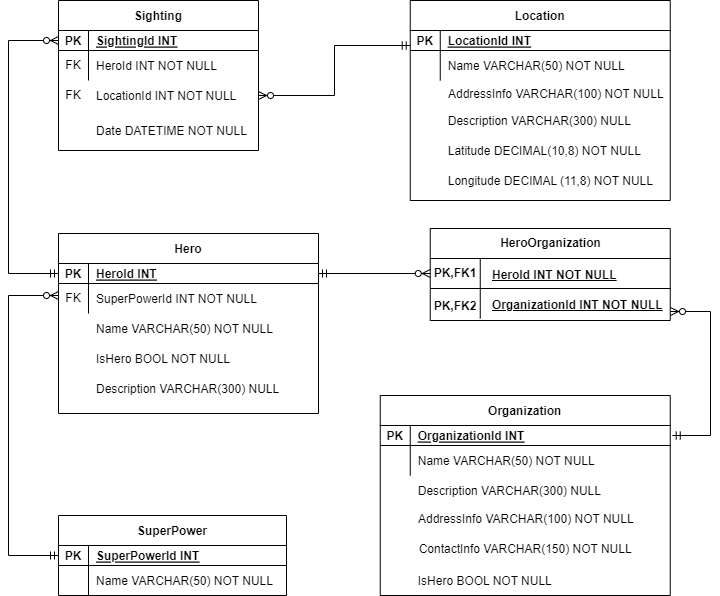

The diagram above was exported from draw.io. Its source (the exported page's mxGraphModel, read from the mxfile embedded in the PNG):
<mxGraphModel dx="1290" dy="534" grid="1" gridSize="10" guides="1" tooltips="1" connect="1" arrows="1" fold="1" page="1" pageScale="1" pageWidth="850" pageHeight="1100" math="0" shadow="0">
  <root>
    <mxCell id="0" />
    <mxCell id="1" parent="0" />
    <mxCell id="KFWLgoPqY7CO2NbKkdLF-1" value="Hero" style="shape=table;startSize=30;container=1;collapsible=1;childLayout=tableLayout;fixedRows=1;rowLines=0;fontStyle=1;align=center;resizeLast=1;" parent="1" vertex="1">
      <mxGeometry x="90" y="273" width="260" height="180" as="geometry" />
    </mxCell>
    <mxCell id="KFWLgoPqY7CO2NbKkdLF-2" value="" style="shape=partialRectangle;collapsible=0;dropTarget=0;pointerEvents=0;fillColor=none;points=[[0,0.5],[1,0.5]];portConstraint=eastwest;top=0;left=0;right=0;bottom=1;" parent="KFWLgoPqY7CO2NbKkdLF-1" vertex="1">
      <mxGeometry y="30" width="260" height="20" as="geometry" />
    </mxCell>
    <mxCell id="KFWLgoPqY7CO2NbKkdLF-3" value="PK" style="shape=partialRectangle;overflow=hidden;connectable=0;fillColor=none;top=0;left=0;bottom=0;right=0;fontStyle=1;" parent="KFWLgoPqY7CO2NbKkdLF-2" vertex="1">
      <mxGeometry width="30" height="20" as="geometry">
        <mxRectangle width="30" height="20" as="alternateBounds" />
      </mxGeometry>
    </mxCell>
    <mxCell id="KFWLgoPqY7CO2NbKkdLF-4" value="HeroId INT" style="shape=partialRectangle;overflow=hidden;connectable=0;fillColor=none;top=0;left=0;bottom=0;right=0;align=left;spacingLeft=6;fontStyle=5;" parent="KFWLgoPqY7CO2NbKkdLF-2" vertex="1">
      <mxGeometry x="30" width="230" height="20" as="geometry">
        <mxRectangle width="230" height="20" as="alternateBounds" />
      </mxGeometry>
    </mxCell>
    <mxCell id="KFWLgoPqY7CO2NbKkdLF-5" value="" style="shape=partialRectangle;collapsible=0;dropTarget=0;pointerEvents=0;fillColor=none;points=[[0,0.5],[1,0.5]];portConstraint=eastwest;top=0;left=0;right=0;bottom=0;" parent="KFWLgoPqY7CO2NbKkdLF-1" vertex="1">
      <mxGeometry y="50" width="260" height="30" as="geometry" />
    </mxCell>
    <mxCell id="KFWLgoPqY7CO2NbKkdLF-6" value="" style="shape=partialRectangle;overflow=hidden;connectable=0;fillColor=none;top=0;left=0;bottom=0;right=0;" parent="KFWLgoPqY7CO2NbKkdLF-5" vertex="1">
      <mxGeometry width="30" height="30" as="geometry">
        <mxRectangle width="30" height="30" as="alternateBounds" />
      </mxGeometry>
    </mxCell>
    <mxCell id="KFWLgoPqY7CO2NbKkdLF-7" value="SuperPowerId INT NOT NULL" style="shape=partialRectangle;overflow=hidden;connectable=0;fillColor=none;top=0;left=0;bottom=0;right=0;align=left;spacingLeft=6;" parent="KFWLgoPqY7CO2NbKkdLF-5" vertex="1">
      <mxGeometry x="30" width="230" height="30" as="geometry">
        <mxRectangle width="230" height="30" as="alternateBounds" />
      </mxGeometry>
    </mxCell>
    <mxCell id="KFWLgoPqY7CO2NbKkdLF-21" value="IsHero BOOL NOT NULL" style="shape=partialRectangle;overflow=hidden;connectable=0;fillColor=none;top=0;left=0;bottom=0;right=0;align=left;spacingLeft=6;" parent="1" vertex="1">
      <mxGeometry x="120" y="383" width="232" height="30" as="geometry">
        <mxRectangle width="220" height="30" as="alternateBounds" />
      </mxGeometry>
    </mxCell>
    <mxCell id="KFWLgoPqY7CO2NbKkdLF-80" value="Location" style="shape=table;startSize=30;container=1;collapsible=1;childLayout=tableLayout;fixedRows=1;rowLines=0;fontStyle=1;align=center;resizeLast=1;" parent="1" vertex="1">
      <mxGeometry x="441.75" y="40" width="260" height="200" as="geometry" />
    </mxCell>
    <mxCell id="KFWLgoPqY7CO2NbKkdLF-81" value="" style="shape=partialRectangle;collapsible=0;dropTarget=0;pointerEvents=0;fillColor=none;points=[[0,0.5],[1,0.5]];portConstraint=eastwest;top=0;left=0;right=0;bottom=1;" parent="KFWLgoPqY7CO2NbKkdLF-80" vertex="1">
      <mxGeometry y="30" width="260" height="20" as="geometry" />
    </mxCell>
    <mxCell id="KFWLgoPqY7CO2NbKkdLF-82" value="PK" style="shape=partialRectangle;overflow=hidden;connectable=0;fillColor=none;top=0;left=0;bottom=0;right=0;fontStyle=1;" parent="KFWLgoPqY7CO2NbKkdLF-81" vertex="1">
      <mxGeometry width="30" height="20" as="geometry">
        <mxRectangle width="30" height="20" as="alternateBounds" />
      </mxGeometry>
    </mxCell>
    <mxCell id="KFWLgoPqY7CO2NbKkdLF-83" value="LocationId INT" style="shape=partialRectangle;overflow=hidden;connectable=0;fillColor=none;top=0;left=0;bottom=0;right=0;align=left;spacingLeft=6;fontStyle=5;" parent="KFWLgoPqY7CO2NbKkdLF-81" vertex="1">
      <mxGeometry x="30" width="230" height="20" as="geometry">
        <mxRectangle width="230" height="20" as="alternateBounds" />
      </mxGeometry>
    </mxCell>
    <mxCell id="KFWLgoPqY7CO2NbKkdLF-84" value="" style="shape=partialRectangle;collapsible=0;dropTarget=0;pointerEvents=0;fillColor=none;points=[[0,0.5],[1,0.5]];portConstraint=eastwest;top=0;left=0;right=0;bottom=0;" parent="KFWLgoPqY7CO2NbKkdLF-80" vertex="1">
      <mxGeometry y="50" width="260" height="30" as="geometry" />
    </mxCell>
    <mxCell id="KFWLgoPqY7CO2NbKkdLF-85" value="" style="shape=partialRectangle;overflow=hidden;connectable=0;fillColor=none;top=0;left=0;bottom=0;right=0;" parent="KFWLgoPqY7CO2NbKkdLF-84" vertex="1">
      <mxGeometry width="30" height="30" as="geometry">
        <mxRectangle width="30" height="30" as="alternateBounds" />
      </mxGeometry>
    </mxCell>
    <mxCell id="KFWLgoPqY7CO2NbKkdLF-86" value="Name VARCHAR(50) NOT NULL" style="shape=partialRectangle;overflow=hidden;connectable=0;fillColor=none;top=0;left=0;bottom=0;right=0;align=left;spacingLeft=6;" parent="KFWLgoPqY7CO2NbKkdLF-84" vertex="1">
      <mxGeometry x="30" width="230" height="30" as="geometry">
        <mxRectangle width="230" height="30" as="alternateBounds" />
      </mxGeometry>
    </mxCell>
    <mxCell id="KFWLgoPqY7CO2NbKkdLF-87" value="Description VARCHAR(300) NULL" style="shape=partialRectangle;overflow=hidden;connectable=0;fillColor=none;top=0;left=0;bottom=0;right=0;align=left;spacingLeft=6;" parent="1" vertex="1">
      <mxGeometry x="471.75" y="145" width="200" height="30" as="geometry">
        <mxRectangle width="220" height="30" as="alternateBounds" />
      </mxGeometry>
    </mxCell>
    <mxCell id="KFWLgoPqY7CO2NbKkdLF-89" value="&amp;nbsp; AddressInfo VARCHAR(100) NOT NULL" style="text;whiteSpace=wrap;html=1;" parent="1" vertex="1">
      <mxGeometry x="471.75" y="120" width="230" height="30" as="geometry" />
    </mxCell>
    <mxCell id="KFWLgoPqY7CO2NbKkdLF-102" value="Latitude DECIMAL(10,8) NOT NULL" style="shape=partialRectangle;overflow=hidden;connectable=0;fillColor=none;top=0;left=0;bottom=0;right=0;align=left;spacingLeft=6;" parent="1" vertex="1">
      <mxGeometry x="471.75" y="175" width="210" height="30" as="geometry">
        <mxRectangle width="220" height="30" as="alternateBounds" />
      </mxGeometry>
    </mxCell>
    <mxCell id="KFWLgoPqY7CO2NbKkdLF-103" value="Longitude DECIMAL (11,8) NOT NULL" style="shape=partialRectangle;overflow=hidden;connectable=0;fillColor=none;top=0;left=0;bottom=0;right=0;align=left;spacingLeft=6;" parent="1" vertex="1">
      <mxGeometry x="471.75" y="205" width="220" height="30" as="geometry">
        <mxRectangle width="220" height="30" as="alternateBounds" />
      </mxGeometry>
    </mxCell>
    <mxCell id="KFWLgoPqY7CO2NbKkdLF-104" value="Description VARCHAR(300) NULL" style="shape=partialRectangle;overflow=hidden;connectable=0;fillColor=none;top=0;left=0;bottom=0;right=0;align=left;spacingLeft=6;" parent="1" vertex="1">
      <mxGeometry x="120" y="413" width="232" height="30" as="geometry">
        <mxRectangle width="220" height="30" as="alternateBounds" />
      </mxGeometry>
    </mxCell>
    <mxCell id="KFWLgoPqY7CO2NbKkdLF-105" value="Organization" style="shape=table;startSize=30;container=1;collapsible=1;childLayout=tableLayout;fixedRows=1;rowLines=0;fontStyle=1;align=center;resizeLast=1;" parent="1" vertex="1">
      <mxGeometry x="411.75" y="435" width="290" height="200" as="geometry" />
    </mxCell>
    <mxCell id="KFWLgoPqY7CO2NbKkdLF-106" value="" style="shape=partialRectangle;collapsible=0;dropTarget=0;pointerEvents=0;fillColor=none;points=[[0,0.5],[1,0.5]];portConstraint=eastwest;top=0;left=0;right=0;bottom=1;" parent="KFWLgoPqY7CO2NbKkdLF-105" vertex="1">
      <mxGeometry y="30" width="290" height="20" as="geometry" />
    </mxCell>
    <mxCell id="KFWLgoPqY7CO2NbKkdLF-107" value="PK" style="shape=partialRectangle;overflow=hidden;connectable=0;fillColor=none;top=0;left=0;bottom=0;right=0;fontStyle=1;" parent="KFWLgoPqY7CO2NbKkdLF-106" vertex="1">
      <mxGeometry width="30" height="20" as="geometry">
        <mxRectangle width="30" height="20" as="alternateBounds" />
      </mxGeometry>
    </mxCell>
    <mxCell id="KFWLgoPqY7CO2NbKkdLF-108" value="OrganizationId INT" style="shape=partialRectangle;overflow=hidden;connectable=0;fillColor=none;top=0;left=0;bottom=0;right=0;align=left;spacingLeft=6;fontStyle=5;" parent="KFWLgoPqY7CO2NbKkdLF-106" vertex="1">
      <mxGeometry x="30" width="260" height="20" as="geometry">
        <mxRectangle width="260" height="20" as="alternateBounds" />
      </mxGeometry>
    </mxCell>
    <mxCell id="KFWLgoPqY7CO2NbKkdLF-109" value="" style="shape=partialRectangle;collapsible=0;dropTarget=0;pointerEvents=0;fillColor=none;points=[[0,0.5],[1,0.5]];portConstraint=eastwest;top=0;left=0;right=0;bottom=0;" parent="KFWLgoPqY7CO2NbKkdLF-105" vertex="1">
      <mxGeometry y="50" width="290" height="30" as="geometry" />
    </mxCell>
    <mxCell id="KFWLgoPqY7CO2NbKkdLF-110" value="" style="shape=partialRectangle;overflow=hidden;connectable=0;fillColor=none;top=0;left=0;bottom=0;right=0;" parent="KFWLgoPqY7CO2NbKkdLF-109" vertex="1">
      <mxGeometry width="30" height="30" as="geometry">
        <mxRectangle width="30" height="30" as="alternateBounds" />
      </mxGeometry>
    </mxCell>
    <mxCell id="KFWLgoPqY7CO2NbKkdLF-111" value="Name VARCHAR(50) NOT NULL" style="shape=partialRectangle;overflow=hidden;connectable=0;fillColor=none;top=0;left=0;bottom=0;right=0;align=left;spacingLeft=6;" parent="KFWLgoPqY7CO2NbKkdLF-109" vertex="1">
      <mxGeometry x="30" width="260" height="30" as="geometry">
        <mxRectangle width="260" height="30" as="alternateBounds" />
      </mxGeometry>
    </mxCell>
    <mxCell id="KFWLgoPqY7CO2NbKkdLF-112" value="Description VARCHAR(300) NULL" style="shape=partialRectangle;overflow=hidden;connectable=0;fillColor=none;top=0;left=0;bottom=0;right=0;align=left;spacingLeft=6;" parent="1" vertex="1">
      <mxGeometry x="441.75" y="515" width="200" height="30" as="geometry">
        <mxRectangle width="220" height="30" as="alternateBounds" />
      </mxGeometry>
    </mxCell>
    <mxCell id="KFWLgoPqY7CO2NbKkdLF-113" value="&amp;nbsp; AddressInfo VARCHAR(100) NOT NULL" style="text;whiteSpace=wrap;html=1;" parent="1" vertex="1">
      <mxGeometry x="441.75" y="545" width="230" height="30" as="geometry" />
    </mxCell>
    <mxCell id="KFWLgoPqY7CO2NbKkdLF-116" value="&amp;nbsp; ContactInfo VARCHAR(150) NOT NULL" style="text;whiteSpace=wrap;html=1;" parent="1" vertex="1">
      <mxGeometry x="441.75" y="575" width="230" height="30" as="geometry" />
    </mxCell>
    <mxCell id="KFWLgoPqY7CO2NbKkdLF-117" value="IsHero BOOL NOT NULL" style="shape=partialRectangle;overflow=hidden;connectable=0;fillColor=none;top=0;left=0;bottom=0;right=0;align=left;spacingLeft=6;" parent="1" vertex="1">
      <mxGeometry x="441.75" y="605" width="232" height="30" as="geometry">
        <mxRectangle width="220" height="30" as="alternateBounds" />
      </mxGeometry>
    </mxCell>
    <mxCell id="KFWLgoPqY7CO2NbKkdLF-125" value="Sighting" style="shape=table;startSize=30;container=1;collapsible=1;childLayout=tableLayout;fixedRows=1;rowLines=0;fontStyle=1;align=center;resizeLast=1;" parent="1" vertex="1">
      <mxGeometry x="90" y="40" width="200" height="150" as="geometry" />
    </mxCell>
    <mxCell id="KFWLgoPqY7CO2NbKkdLF-126" value="" style="shape=partialRectangle;collapsible=0;dropTarget=0;pointerEvents=0;fillColor=none;points=[[0,0.5],[1,0.5]];portConstraint=eastwest;top=0;left=0;right=0;bottom=1;" parent="KFWLgoPqY7CO2NbKkdLF-125" vertex="1">
      <mxGeometry y="30" width="200" height="20" as="geometry" />
    </mxCell>
    <mxCell id="KFWLgoPqY7CO2NbKkdLF-127" value="PK" style="shape=partialRectangle;overflow=hidden;connectable=0;fillColor=none;top=0;left=0;bottom=0;right=0;fontStyle=1;" parent="KFWLgoPqY7CO2NbKkdLF-126" vertex="1">
      <mxGeometry width="30" height="20" as="geometry">
        <mxRectangle width="30" height="20" as="alternateBounds" />
      </mxGeometry>
    </mxCell>
    <mxCell id="KFWLgoPqY7CO2NbKkdLF-128" value="SightingId INT" style="shape=partialRectangle;overflow=hidden;connectable=0;fillColor=none;top=0;left=0;bottom=0;right=0;align=left;spacingLeft=6;fontStyle=5;" parent="KFWLgoPqY7CO2NbKkdLF-126" vertex="1">
      <mxGeometry x="30" width="170" height="20" as="geometry">
        <mxRectangle width="170" height="20" as="alternateBounds" />
      </mxGeometry>
    </mxCell>
    <mxCell id="KFWLgoPqY7CO2NbKkdLF-129" value="" style="shape=partialRectangle;collapsible=0;dropTarget=0;pointerEvents=0;fillColor=none;points=[[0,0.5],[1,0.5]];portConstraint=eastwest;top=0;left=0;right=0;bottom=0;" parent="KFWLgoPqY7CO2NbKkdLF-125" vertex="1">
      <mxGeometry y="50" width="200" height="30" as="geometry" />
    </mxCell>
    <mxCell id="KFWLgoPqY7CO2NbKkdLF-130" value="" style="shape=partialRectangle;overflow=hidden;connectable=0;fillColor=none;top=0;left=0;bottom=0;right=0;" parent="KFWLgoPqY7CO2NbKkdLF-129" vertex="1">
      <mxGeometry width="30" height="30" as="geometry">
        <mxRectangle width="30" height="30" as="alternateBounds" />
      </mxGeometry>
    </mxCell>
    <mxCell id="KFWLgoPqY7CO2NbKkdLF-131" value="HeroId INT NOT NULL" style="shape=partialRectangle;overflow=hidden;connectable=0;fillColor=none;top=0;left=0;bottom=0;right=0;align=left;spacingLeft=6;" parent="KFWLgoPqY7CO2NbKkdLF-129" vertex="1">
      <mxGeometry x="30" width="170" height="30" as="geometry">
        <mxRectangle width="170" height="30" as="alternateBounds" />
      </mxGeometry>
    </mxCell>
    <mxCell id="KFWLgoPqY7CO2NbKkdLF-136" value="&lt;span style=&quot;font-weight: normal;&quot;&gt;FK&lt;/span&gt;" style="shape=partialRectangle;connectable=0;fillColor=none;top=0;left=0;bottom=0;right=0;fontStyle=1;overflow=hidden;whiteSpace=wrap;html=1;" parent="1" vertex="1">
      <mxGeometry x="90" y="90" width="30" height="30" as="geometry">
        <mxRectangle width="30" height="30" as="alternateBounds" />
      </mxGeometry>
    </mxCell>
    <mxCell id="KFWLgoPqY7CO2NbKkdLF-138" value="LocationId INT NOT NULL" style="shape=partialRectangle;overflow=hidden;connectable=0;fillColor=none;top=0;left=0;bottom=0;right=0;align=left;spacingLeft=6;" parent="1" vertex="1">
      <mxGeometry x="120" y="120" width="160" height="30" as="geometry">
        <mxRectangle width="260" height="30" as="alternateBounds" />
      </mxGeometry>
    </mxCell>
    <mxCell id="KFWLgoPqY7CO2NbKkdLF-139" value="&lt;span style=&quot;font-weight: normal;&quot;&gt;FK&lt;/span&gt;" style="shape=partialRectangle;connectable=0;fillColor=none;top=0;left=0;bottom=0;right=0;fontStyle=1;overflow=hidden;whiteSpace=wrap;html=1;" parent="1" vertex="1">
      <mxGeometry x="90" y="120" width="30" height="30" as="geometry">
        <mxRectangle width="30" height="30" as="alternateBounds" />
      </mxGeometry>
    </mxCell>
    <mxCell id="KFWLgoPqY7CO2NbKkdLF-140" value="Date DATETIME NOT NULL" style="shape=partialRectangle;overflow=hidden;connectable=0;fillColor=none;top=0;left=0;bottom=0;right=0;align=left;spacingLeft=6;" parent="1" vertex="1">
      <mxGeometry x="120" y="155" width="170" height="30" as="geometry">
        <mxRectangle width="260" height="30" as="alternateBounds" />
      </mxGeometry>
    </mxCell>
    <mxCell id="KFWLgoPqY7CO2NbKkdLF-141" value="HeroOrganization" style="shape=table;startSize=30;container=1;collapsible=1;childLayout=tableLayout;fixedRows=1;rowLines=0;fontStyle=1;align=center;resizeLast=1;html=1;" parent="1" vertex="1">
      <mxGeometry x="461.75" y="268" width="240" height="92" as="geometry" />
    </mxCell>
    <mxCell id="KFWLgoPqY7CO2NbKkdLF-142" value="" style="shape=tableRow;horizontal=0;startSize=0;swimlaneHead=0;swimlaneBody=0;fillColor=none;collapsible=0;dropTarget=0;points=[[0,0.5],[1,0.5]];portConstraint=eastwest;top=0;left=0;right=0;bottom=1;" parent="KFWLgoPqY7CO2NbKkdLF-141" vertex="1">
      <mxGeometry y="30" width="240" height="30" as="geometry" />
    </mxCell>
    <mxCell id="KFWLgoPqY7CO2NbKkdLF-143" value="PK,FK1" style="shape=partialRectangle;connectable=0;fillColor=none;top=0;left=0;bottom=0;right=0;fontStyle=1;overflow=hidden;whiteSpace=wrap;html=1;" parent="KFWLgoPqY7CO2NbKkdLF-142" vertex="1">
      <mxGeometry width="50" height="30" as="geometry">
        <mxRectangle width="50" height="30" as="alternateBounds" />
      </mxGeometry>
    </mxCell>
    <mxCell id="KFWLgoPqY7CO2NbKkdLF-144" value="" style="shape=partialRectangle;connectable=0;fillColor=none;top=0;left=0;bottom=0;right=0;align=left;spacingLeft=6;fontStyle=5;overflow=hidden;whiteSpace=wrap;html=1;" parent="KFWLgoPqY7CO2NbKkdLF-142" vertex="1">
      <mxGeometry x="50" width="190" height="30" as="geometry">
        <mxRectangle width="190" height="30" as="alternateBounds" />
      </mxGeometry>
    </mxCell>
    <mxCell id="KFWLgoPqY7CO2NbKkdLF-145" value="" style="shape=tableRow;horizontal=0;startSize=0;swimlaneHead=0;swimlaneBody=0;fillColor=none;collapsible=0;dropTarget=0;points=[[0,0.5],[1,0.5]];portConstraint=eastwest;top=0;left=0;right=0;bottom=0;" parent="KFWLgoPqY7CO2NbKkdLF-141" vertex="1">
      <mxGeometry y="60" width="240" height="30" as="geometry" />
    </mxCell>
    <mxCell id="KFWLgoPqY7CO2NbKkdLF-146" value="" style="shape=partialRectangle;connectable=0;fillColor=none;top=0;left=0;bottom=0;right=0;editable=1;overflow=hidden;whiteSpace=wrap;html=1;" parent="KFWLgoPqY7CO2NbKkdLF-145" vertex="1">
      <mxGeometry width="50" height="30" as="geometry">
        <mxRectangle width="50" height="30" as="alternateBounds" />
      </mxGeometry>
    </mxCell>
    <mxCell id="KFWLgoPqY7CO2NbKkdLF-147" value="" style="shape=partialRectangle;connectable=0;fillColor=none;top=0;left=0;bottom=0;right=0;align=left;spacingLeft=6;overflow=hidden;whiteSpace=wrap;html=1;" parent="KFWLgoPqY7CO2NbKkdLF-145" vertex="1">
      <mxGeometry x="50" width="190" height="30" as="geometry">
        <mxRectangle width="190" height="30" as="alternateBounds" />
      </mxGeometry>
    </mxCell>
    <mxCell id="KFWLgoPqY7CO2NbKkdLF-148" value="PK,FK2" style="shape=partialRectangle;connectable=0;fillColor=none;top=0;left=0;bottom=0;right=0;fontStyle=1;overflow=hidden;whiteSpace=wrap;html=1;" parent="1" vertex="1">
      <mxGeometry x="461.75" y="331" width="50" height="30" as="geometry">
        <mxRectangle width="50" height="30" as="alternateBounds" />
      </mxGeometry>
    </mxCell>
    <mxCell id="KFWLgoPqY7CO2NbKkdLF-149" value="&lt;b&gt;&lt;u&gt;HeroId INT NOT NULL&lt;/u&gt;&lt;/b&gt;" style="text;whiteSpace=wrap;html=1;" parent="1" vertex="1">
      <mxGeometry x="521.75" y="300.5" width="178.25" height="19.5" as="geometry" />
    </mxCell>
    <mxCell id="KFWLgoPqY7CO2NbKkdLF-150" value="&lt;b&gt;&lt;u&gt;OrganizationId INT NOT NULL&lt;/u&gt;&lt;/b&gt;" style="text;whiteSpace=wrap;html=1;" parent="1" vertex="1">
      <mxGeometry x="521.75" y="331" width="178.25" height="30" as="geometry" />
    </mxCell>
    <mxCell id="KFWLgoPqY7CO2NbKkdLF-158" value="SuperPower" style="shape=table;startSize=30;container=1;collapsible=1;childLayout=tableLayout;fixedRows=1;rowLines=0;fontStyle=1;align=center;resizeLast=1;" parent="1" vertex="1">
      <mxGeometry x="90" y="555" width="228" height="80" as="geometry" />
    </mxCell>
    <mxCell id="KFWLgoPqY7CO2NbKkdLF-159" value="" style="shape=partialRectangle;collapsible=0;dropTarget=0;pointerEvents=0;fillColor=none;points=[[0,0.5],[1,0.5]];portConstraint=eastwest;top=0;left=0;right=0;bottom=1;" parent="KFWLgoPqY7CO2NbKkdLF-158" vertex="1">
      <mxGeometry y="30" width="228" height="20" as="geometry" />
    </mxCell>
    <mxCell id="KFWLgoPqY7CO2NbKkdLF-160" value="PK" style="shape=partialRectangle;overflow=hidden;connectable=0;fillColor=none;top=0;left=0;bottom=0;right=0;fontStyle=1;" parent="KFWLgoPqY7CO2NbKkdLF-159" vertex="1">
      <mxGeometry width="30" height="20" as="geometry">
        <mxRectangle width="30" height="20" as="alternateBounds" />
      </mxGeometry>
    </mxCell>
    <mxCell id="KFWLgoPqY7CO2NbKkdLF-161" value="SuperPowerId INT" style="shape=partialRectangle;overflow=hidden;connectable=0;fillColor=none;top=0;left=0;bottom=0;right=0;align=left;spacingLeft=6;fontStyle=5;" parent="KFWLgoPqY7CO2NbKkdLF-159" vertex="1">
      <mxGeometry x="30" width="198" height="20" as="geometry">
        <mxRectangle width="198" height="20" as="alternateBounds" />
      </mxGeometry>
    </mxCell>
    <mxCell id="KFWLgoPqY7CO2NbKkdLF-162" value="" style="shape=partialRectangle;collapsible=0;dropTarget=0;pointerEvents=0;fillColor=none;points=[[0,0.5],[1,0.5]];portConstraint=eastwest;top=0;left=0;right=0;bottom=0;" parent="KFWLgoPqY7CO2NbKkdLF-158" vertex="1">
      <mxGeometry y="50" width="228" height="30" as="geometry" />
    </mxCell>
    <mxCell id="KFWLgoPqY7CO2NbKkdLF-163" value="" style="shape=partialRectangle;overflow=hidden;connectable=0;fillColor=none;top=0;left=0;bottom=0;right=0;" parent="KFWLgoPqY7CO2NbKkdLF-162" vertex="1">
      <mxGeometry width="30" height="30" as="geometry">
        <mxRectangle width="30" height="30" as="alternateBounds" />
      </mxGeometry>
    </mxCell>
    <mxCell id="KFWLgoPqY7CO2NbKkdLF-164" value="Name VARCHAR(50) NOT NULL" style="shape=partialRectangle;overflow=hidden;connectable=0;fillColor=none;top=0;left=0;bottom=0;right=0;align=left;spacingLeft=6;" parent="KFWLgoPqY7CO2NbKkdLF-162" vertex="1">
      <mxGeometry x="30" width="198" height="30" as="geometry">
        <mxRectangle width="198" height="30" as="alternateBounds" />
      </mxGeometry>
    </mxCell>
    <mxCell id="KFWLgoPqY7CO2NbKkdLF-169" value="Name VARCHAR(50) NOT NULL" style="shape=partialRectangle;overflow=hidden;connectable=0;fillColor=none;top=0;left=0;bottom=0;right=0;align=left;spacingLeft=6;" parent="1" vertex="1">
      <mxGeometry x="120" y="353" width="232" height="30" as="geometry">
        <mxRectangle width="220" height="30" as="alternateBounds" />
      </mxGeometry>
    </mxCell>
    <mxCell id="KFWLgoPqY7CO2NbKkdLF-170" value="&lt;span style=&quot;font-weight: normal;&quot;&gt;FK&lt;/span&gt;" style="shape=partialRectangle;connectable=0;fillColor=none;top=0;left=0;bottom=0;right=0;fontStyle=1;overflow=hidden;whiteSpace=wrap;html=1;" parent="1" vertex="1">
      <mxGeometry x="90" y="323" width="30" height="30" as="geometry">
        <mxRectangle width="30" height="30" as="alternateBounds" />
      </mxGeometry>
    </mxCell>
    <mxCell id="KFWLgoPqY7CO2NbKkdLF-172" value="" style="edgeStyle=orthogonalEdgeStyle;fontSize=12;html=1;endArrow=ERzeroToMany;startArrow=ERmandOne;rounded=0;exitX=1;exitY=0.5;exitDx=0;exitDy=0;entryX=0;entryY=0.5;entryDx=0;entryDy=0;" parent="1" source="KFWLgoPqY7CO2NbKkdLF-2" target="KFWLgoPqY7CO2NbKkdLF-142" edge="1">
      <mxGeometry width="100" height="100" relative="1" as="geometry">
        <mxPoint x="380" y="325" as="sourcePoint" />
        <mxPoint x="480" y="225" as="targetPoint" />
      </mxGeometry>
    </mxCell>
    <mxCell id="KFWLgoPqY7CO2NbKkdLF-173" value="" style="edgeStyle=elbowEdgeStyle;fontSize=12;html=1;endArrow=ERzeroToMany;startArrow=ERmandOne;rounded=0;entryX=1;entryY=0.5;entryDx=0;entryDy=0;exitX=1;exitY=0.5;exitDx=0;exitDy=0;" parent="1" edge="1">
      <mxGeometry width="100" height="100" relative="1" as="geometry">
        <mxPoint x="703.75" y="475" as="sourcePoint" />
        <mxPoint x="701.9999999999995" y="351" as="targetPoint" />
        <Array as="points">
          <mxPoint x="742" y="415" />
        </Array>
      </mxGeometry>
    </mxCell>
    <mxCell id="KFWLgoPqY7CO2NbKkdLF-174" value="" style="edgeStyle=elbowEdgeStyle;fontSize=12;html=1;endArrow=ERzeroToMany;startArrow=ERmandOne;rounded=0;exitX=0;exitY=0.5;exitDx=0;exitDy=0;" parent="1" source="KFWLgoPqY7CO2NbKkdLF-159" edge="1">
      <mxGeometry width="100" height="100" relative="1" as="geometry">
        <mxPoint x="-32" y="310.5" as="sourcePoint" />
        <mxPoint x="90" y="335" as="targetPoint" />
        <Array as="points">
          <mxPoint x="40" y="435" />
        </Array>
      </mxGeometry>
    </mxCell>
    <mxCell id="KFWLgoPqY7CO2NbKkdLF-175" value="" style="edgeStyle=elbowEdgeStyle;fontSize=12;html=1;endArrow=ERzeroToMany;startArrow=ERmandOne;rounded=0;exitX=0;exitY=0.5;exitDx=0;exitDy=0;entryX=0;entryY=0.5;entryDx=0;entryDy=0;" parent="1" source="KFWLgoPqY7CO2NbKkdLF-2" target="KFWLgoPqY7CO2NbKkdLF-126" edge="1">
      <mxGeometry width="100" height="100" relative="1" as="geometry">
        <mxPoint x="40" y="312.9999999999998" as="sourcePoint" />
        <mxPoint x="90" y="95" as="targetPoint" />
        <Array as="points">
          <mxPoint x="40" y="215" />
        </Array>
      </mxGeometry>
    </mxCell>
    <mxCell id="KFWLgoPqY7CO2NbKkdLF-181" value="" style="edgeStyle=elbowEdgeStyle;fontSize=12;html=1;endArrow=ERzeroToMany;startArrow=ERmandOne;rounded=0;exitX=0;exitY=0.5;exitDx=0;exitDy=0;" parent="1" edge="1">
      <mxGeometry width="100" height="100" relative="1" as="geometry">
        <mxPoint x="441.75" y="85" as="sourcePoint" />
        <mxPoint x="290" y="135" as="targetPoint" />
      </mxGeometry>
    </mxCell>
  </root>
</mxGraphModel>